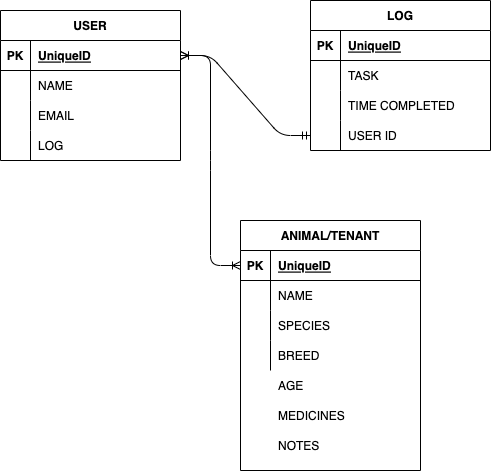

The diagram above was exported from draw.io. Its source (the exported page's mxGraphModel, read from the mxfile embedded in the PNG):
<mxGraphModel dx="811" dy="638" grid="1" gridSize="10" guides="1" tooltips="1" connect="1" arrows="1" fold="1" page="1" pageScale="1" pageWidth="850" pageHeight="1100" math="0" shadow="0">
  <root>
    <mxCell id="0" />
    <mxCell id="1" parent="0" />
    <mxCell id="5" value="USER" style="shape=table;startSize=30;container=1;collapsible=1;childLayout=tableLayout;fixedRows=1;rowLines=0;fontStyle=1;align=center;resizeLast=1;" parent="1" vertex="1">
      <mxGeometry x="100" y="80" width="180" height="150" as="geometry" />
    </mxCell>
    <mxCell id="6" value="" style="shape=tableRow;horizontal=0;startSize=0;swimlaneHead=0;swimlaneBody=0;fillColor=none;collapsible=0;dropTarget=0;points=[[0,0.5],[1,0.5]];portConstraint=eastwest;top=0;left=0;right=0;bottom=1;" parent="5" vertex="1">
      <mxGeometry y="30" width="180" height="30" as="geometry" />
    </mxCell>
    <mxCell id="7" value="PK" style="shape=partialRectangle;connectable=0;fillColor=none;top=0;left=0;bottom=0;right=0;fontStyle=1;overflow=hidden;" parent="6" vertex="1">
      <mxGeometry width="30" height="30" as="geometry">
        <mxRectangle width="30" height="30" as="alternateBounds" />
      </mxGeometry>
    </mxCell>
    <mxCell id="8" value="UniqueID" style="shape=partialRectangle;connectable=0;fillColor=none;top=0;left=0;bottom=0;right=0;align=left;spacingLeft=6;fontStyle=5;overflow=hidden;" parent="6" vertex="1">
      <mxGeometry x="30" width="150" height="30" as="geometry">
        <mxRectangle width="150" height="30" as="alternateBounds" />
      </mxGeometry>
    </mxCell>
    <mxCell id="9" value="" style="shape=tableRow;horizontal=0;startSize=0;swimlaneHead=0;swimlaneBody=0;fillColor=none;collapsible=0;dropTarget=0;points=[[0,0.5],[1,0.5]];portConstraint=eastwest;top=0;left=0;right=0;bottom=0;" parent="5" vertex="1">
      <mxGeometry y="60" width="180" height="30" as="geometry" />
    </mxCell>
    <mxCell id="10" value="" style="shape=partialRectangle;connectable=0;fillColor=none;top=0;left=0;bottom=0;right=0;editable=1;overflow=hidden;" parent="9" vertex="1">
      <mxGeometry width="30" height="30" as="geometry">
        <mxRectangle width="30" height="30" as="alternateBounds" />
      </mxGeometry>
    </mxCell>
    <mxCell id="11" value="NAME" style="shape=partialRectangle;connectable=0;fillColor=none;top=0;left=0;bottom=0;right=0;align=left;spacingLeft=6;overflow=hidden;" parent="9" vertex="1">
      <mxGeometry x="30" width="150" height="30" as="geometry">
        <mxRectangle width="150" height="30" as="alternateBounds" />
      </mxGeometry>
    </mxCell>
    <mxCell id="12" value="" style="shape=tableRow;horizontal=0;startSize=0;swimlaneHead=0;swimlaneBody=0;fillColor=none;collapsible=0;dropTarget=0;points=[[0,0.5],[1,0.5]];portConstraint=eastwest;top=0;left=0;right=0;bottom=0;" parent="5" vertex="1">
      <mxGeometry y="90" width="180" height="30" as="geometry" />
    </mxCell>
    <mxCell id="13" value="" style="shape=partialRectangle;connectable=0;fillColor=none;top=0;left=0;bottom=0;right=0;editable=1;overflow=hidden;" parent="12" vertex="1">
      <mxGeometry width="30" height="30" as="geometry">
        <mxRectangle width="30" height="30" as="alternateBounds" />
      </mxGeometry>
    </mxCell>
    <mxCell id="14" value="EMAIL" style="shape=partialRectangle;connectable=0;fillColor=none;top=0;left=0;bottom=0;right=0;align=left;spacingLeft=6;overflow=hidden;" parent="12" vertex="1">
      <mxGeometry x="30" width="150" height="30" as="geometry">
        <mxRectangle width="150" height="30" as="alternateBounds" />
      </mxGeometry>
    </mxCell>
    <mxCell id="15" value="" style="shape=tableRow;horizontal=0;startSize=0;swimlaneHead=0;swimlaneBody=0;fillColor=none;collapsible=0;dropTarget=0;points=[[0,0.5],[1,0.5]];portConstraint=eastwest;top=0;left=0;right=0;bottom=0;" parent="5" vertex="1">
      <mxGeometry y="120" width="180" height="30" as="geometry" />
    </mxCell>
    <mxCell id="16" value="" style="shape=partialRectangle;connectable=0;fillColor=none;top=0;left=0;bottom=0;right=0;editable=1;overflow=hidden;" parent="15" vertex="1">
      <mxGeometry width="30" height="30" as="geometry">
        <mxRectangle width="30" height="30" as="alternateBounds" />
      </mxGeometry>
    </mxCell>
    <mxCell id="17" value="LOG" style="shape=partialRectangle;connectable=0;fillColor=none;top=0;left=0;bottom=0;right=0;align=left;spacingLeft=6;overflow=hidden;" parent="15" vertex="1">
      <mxGeometry x="30" width="150" height="30" as="geometry">
        <mxRectangle width="150" height="30" as="alternateBounds" />
      </mxGeometry>
    </mxCell>
    <mxCell id="18" value="ANIMAL/TENANT" style="shape=table;startSize=30;container=1;collapsible=1;childLayout=tableLayout;fixedRows=1;rowLines=0;fontStyle=1;align=center;resizeLast=1;" parent="1" vertex="1">
      <mxGeometry x="340" y="290" width="180" height="250" as="geometry" />
    </mxCell>
    <mxCell id="19" value="" style="shape=tableRow;horizontal=0;startSize=0;swimlaneHead=0;swimlaneBody=0;fillColor=none;collapsible=0;dropTarget=0;points=[[0,0.5],[1,0.5]];portConstraint=eastwest;top=0;left=0;right=0;bottom=1;" parent="18" vertex="1">
      <mxGeometry y="30" width="180" height="30" as="geometry" />
    </mxCell>
    <mxCell id="20" value="PK" style="shape=partialRectangle;connectable=0;fillColor=none;top=0;left=0;bottom=0;right=0;fontStyle=1;overflow=hidden;" parent="19" vertex="1">
      <mxGeometry width="30" height="30" as="geometry">
        <mxRectangle width="30" height="30" as="alternateBounds" />
      </mxGeometry>
    </mxCell>
    <mxCell id="21" value="UniqueID" style="shape=partialRectangle;connectable=0;fillColor=none;top=0;left=0;bottom=0;right=0;align=left;spacingLeft=6;fontStyle=5;overflow=hidden;" parent="19" vertex="1">
      <mxGeometry x="30" width="150" height="30" as="geometry">
        <mxRectangle width="150" height="30" as="alternateBounds" />
      </mxGeometry>
    </mxCell>
    <mxCell id="22" value="" style="shape=tableRow;horizontal=0;startSize=0;swimlaneHead=0;swimlaneBody=0;fillColor=none;collapsible=0;dropTarget=0;points=[[0,0.5],[1,0.5]];portConstraint=eastwest;top=0;left=0;right=0;bottom=0;" parent="18" vertex="1">
      <mxGeometry y="60" width="180" height="30" as="geometry" />
    </mxCell>
    <mxCell id="23" value="" style="shape=partialRectangle;connectable=0;fillColor=none;top=0;left=0;bottom=0;right=0;editable=1;overflow=hidden;" parent="22" vertex="1">
      <mxGeometry width="30" height="30" as="geometry">
        <mxRectangle width="30" height="30" as="alternateBounds" />
      </mxGeometry>
    </mxCell>
    <mxCell id="24" value="NAME" style="shape=partialRectangle;connectable=0;fillColor=none;top=0;left=0;bottom=0;right=0;align=left;spacingLeft=6;overflow=hidden;" parent="22" vertex="1">
      <mxGeometry x="30" width="150" height="30" as="geometry">
        <mxRectangle width="150" height="30" as="alternateBounds" />
      </mxGeometry>
    </mxCell>
    <mxCell id="25" value="" style="shape=tableRow;horizontal=0;startSize=0;swimlaneHead=0;swimlaneBody=0;fillColor=none;collapsible=0;dropTarget=0;points=[[0,0.5],[1,0.5]];portConstraint=eastwest;top=0;left=0;right=0;bottom=0;" parent="18" vertex="1">
      <mxGeometry y="90" width="180" height="30" as="geometry" />
    </mxCell>
    <mxCell id="26" value="" style="shape=partialRectangle;connectable=0;fillColor=none;top=0;left=0;bottom=0;right=0;editable=1;overflow=hidden;" parent="25" vertex="1">
      <mxGeometry width="30" height="30" as="geometry">
        <mxRectangle width="30" height="30" as="alternateBounds" />
      </mxGeometry>
    </mxCell>
    <mxCell id="27" value="SPECIES" style="shape=partialRectangle;connectable=0;fillColor=none;top=0;left=0;bottom=0;right=0;align=left;spacingLeft=6;overflow=hidden;" parent="25" vertex="1">
      <mxGeometry x="30" width="150" height="30" as="geometry">
        <mxRectangle width="150" height="30" as="alternateBounds" />
      </mxGeometry>
    </mxCell>
    <mxCell id="28" value="" style="shape=tableRow;horizontal=0;startSize=0;swimlaneHead=0;swimlaneBody=0;fillColor=none;collapsible=0;dropTarget=0;points=[[0,0.5],[1,0.5]];portConstraint=eastwest;top=0;left=0;right=0;bottom=0;" parent="18" vertex="1">
      <mxGeometry y="120" width="180" height="30" as="geometry" />
    </mxCell>
    <mxCell id="29" value="" style="shape=partialRectangle;connectable=0;fillColor=none;top=0;left=0;bottom=0;right=0;editable=1;overflow=hidden;" parent="28" vertex="1">
      <mxGeometry width="30" height="30" as="geometry">
        <mxRectangle width="30" height="30" as="alternateBounds" />
      </mxGeometry>
    </mxCell>
    <mxCell id="30" value="BREED" style="shape=partialRectangle;connectable=0;fillColor=none;top=0;left=0;bottom=0;right=0;align=left;spacingLeft=6;overflow=hidden;" parent="28" vertex="1">
      <mxGeometry x="30" width="150" height="30" as="geometry">
        <mxRectangle width="150" height="30" as="alternateBounds" />
      </mxGeometry>
    </mxCell>
    <mxCell id="31" value="AGE" style="shape=partialRectangle;connectable=0;fillColor=none;top=0;left=0;bottom=0;right=0;align=left;spacingLeft=6;overflow=hidden;" parent="1" vertex="1">
      <mxGeometry x="370" y="440" width="150" height="30" as="geometry">
        <mxRectangle width="150" height="30" as="alternateBounds" />
      </mxGeometry>
    </mxCell>
    <mxCell id="32" value="MEDICINES" style="shape=partialRectangle;connectable=0;fillColor=none;top=0;left=0;bottom=0;right=0;align=left;spacingLeft=6;overflow=hidden;" parent="1" vertex="1">
      <mxGeometry x="370" y="470" width="150" height="30" as="geometry">
        <mxRectangle width="150" height="30" as="alternateBounds" />
      </mxGeometry>
    </mxCell>
    <mxCell id="33" value="NOTES" style="shape=partialRectangle;connectable=0;fillColor=none;top=0;left=0;bottom=0;right=0;align=left;spacingLeft=6;overflow=hidden;" parent="1" vertex="1">
      <mxGeometry x="370" y="500" width="150" height="30" as="geometry">
        <mxRectangle width="150" height="30" as="alternateBounds" />
      </mxGeometry>
    </mxCell>
    <mxCell id="34" value="LOG" style="shape=table;startSize=30;container=1;collapsible=1;childLayout=tableLayout;fixedRows=1;rowLines=0;fontStyle=1;align=center;resizeLast=1;" parent="1" vertex="1">
      <mxGeometry x="410" y="70" width="180" height="150" as="geometry" />
    </mxCell>
    <mxCell id="35" value="" style="shape=tableRow;horizontal=0;startSize=0;swimlaneHead=0;swimlaneBody=0;fillColor=none;collapsible=0;dropTarget=0;points=[[0,0.5],[1,0.5]];portConstraint=eastwest;top=0;left=0;right=0;bottom=1;" parent="34" vertex="1">
      <mxGeometry y="30" width="180" height="30" as="geometry" />
    </mxCell>
    <mxCell id="36" value="PK" style="shape=partialRectangle;connectable=0;fillColor=none;top=0;left=0;bottom=0;right=0;fontStyle=1;overflow=hidden;" parent="35" vertex="1">
      <mxGeometry width="30" height="30" as="geometry">
        <mxRectangle width="30" height="30" as="alternateBounds" />
      </mxGeometry>
    </mxCell>
    <mxCell id="37" value="UniqueID" style="shape=partialRectangle;connectable=0;fillColor=none;top=0;left=0;bottom=0;right=0;align=left;spacingLeft=6;fontStyle=5;overflow=hidden;" parent="35" vertex="1">
      <mxGeometry x="30" width="150" height="30" as="geometry">
        <mxRectangle width="150" height="30" as="alternateBounds" />
      </mxGeometry>
    </mxCell>
    <mxCell id="38" value="" style="shape=tableRow;horizontal=0;startSize=0;swimlaneHead=0;swimlaneBody=0;fillColor=none;collapsible=0;dropTarget=0;points=[[0,0.5],[1,0.5]];portConstraint=eastwest;top=0;left=0;right=0;bottom=0;" parent="34" vertex="1">
      <mxGeometry y="60" width="180" height="30" as="geometry" />
    </mxCell>
    <mxCell id="39" value="" style="shape=partialRectangle;connectable=0;fillColor=none;top=0;left=0;bottom=0;right=0;editable=1;overflow=hidden;" parent="38" vertex="1">
      <mxGeometry width="30" height="30" as="geometry">
        <mxRectangle width="30" height="30" as="alternateBounds" />
      </mxGeometry>
    </mxCell>
    <mxCell id="40" value="TASK" style="shape=partialRectangle;connectable=0;fillColor=none;top=0;left=0;bottom=0;right=0;align=left;spacingLeft=6;overflow=hidden;" parent="38" vertex="1">
      <mxGeometry x="30" width="150" height="30" as="geometry">
        <mxRectangle width="150" height="30" as="alternateBounds" />
      </mxGeometry>
    </mxCell>
    <mxCell id="41" value="" style="shape=tableRow;horizontal=0;startSize=0;swimlaneHead=0;swimlaneBody=0;fillColor=none;collapsible=0;dropTarget=0;points=[[0,0.5],[1,0.5]];portConstraint=eastwest;top=0;left=0;right=0;bottom=0;" parent="34" vertex="1">
      <mxGeometry y="90" width="180" height="30" as="geometry" />
    </mxCell>
    <mxCell id="42" value="" style="shape=partialRectangle;connectable=0;fillColor=none;top=0;left=0;bottom=0;right=0;editable=1;overflow=hidden;" parent="41" vertex="1">
      <mxGeometry width="30" height="30" as="geometry">
        <mxRectangle width="30" height="30" as="alternateBounds" />
      </mxGeometry>
    </mxCell>
    <mxCell id="43" value="TIME COMPLETED" style="shape=partialRectangle;connectable=0;fillColor=none;top=0;left=0;bottom=0;right=0;align=left;spacingLeft=6;overflow=hidden;" parent="41" vertex="1">
      <mxGeometry x="30" width="150" height="30" as="geometry">
        <mxRectangle width="150" height="30" as="alternateBounds" />
      </mxGeometry>
    </mxCell>
    <mxCell id="44" value="" style="shape=tableRow;horizontal=0;startSize=0;swimlaneHead=0;swimlaneBody=0;fillColor=none;collapsible=0;dropTarget=0;points=[[0,0.5],[1,0.5]];portConstraint=eastwest;top=0;left=0;right=0;bottom=0;" parent="34" vertex="1">
      <mxGeometry y="120" width="180" height="30" as="geometry" />
    </mxCell>
    <mxCell id="45" value="" style="shape=partialRectangle;connectable=0;fillColor=none;top=0;left=0;bottom=0;right=0;editable=1;overflow=hidden;" parent="44" vertex="1">
      <mxGeometry width="30" height="30" as="geometry">
        <mxRectangle width="30" height="30" as="alternateBounds" />
      </mxGeometry>
    </mxCell>
    <mxCell id="46" value="USER ID" style="shape=partialRectangle;connectable=0;fillColor=none;top=0;left=0;bottom=0;right=0;align=left;spacingLeft=6;overflow=hidden;" parent="44" vertex="1">
      <mxGeometry x="30" width="150" height="30" as="geometry">
        <mxRectangle width="150" height="30" as="alternateBounds" />
      </mxGeometry>
    </mxCell>
    <mxCell id="51" value="" style="edgeStyle=entityRelationEdgeStyle;fontSize=12;html=1;endArrow=ERoneToMany;startArrow=ERmandOne;" parent="1" source="44" target="6" edge="1">
      <mxGeometry width="100" height="100" relative="1" as="geometry">
        <mxPoint x="380" y="120" as="sourcePoint" />
        <mxPoint x="380" y="190" as="targetPoint" />
      </mxGeometry>
    </mxCell>
    <mxCell id="52" value="" style="edgeStyle=entityRelationEdgeStyle;fontSize=12;html=1;endArrow=ERoneToMany;startArrow=ERoneToMany;entryX=0;entryY=0.5;entryDx=0;entryDy=0;" parent="1" source="6" target="19" edge="1">
      <mxGeometry width="100" height="100" relative="1" as="geometry">
        <mxPoint x="350" y="350" as="sourcePoint" />
        <mxPoint x="450" y="250" as="targetPoint" />
      </mxGeometry>
    </mxCell>
  </root>
</mxGraphModel>